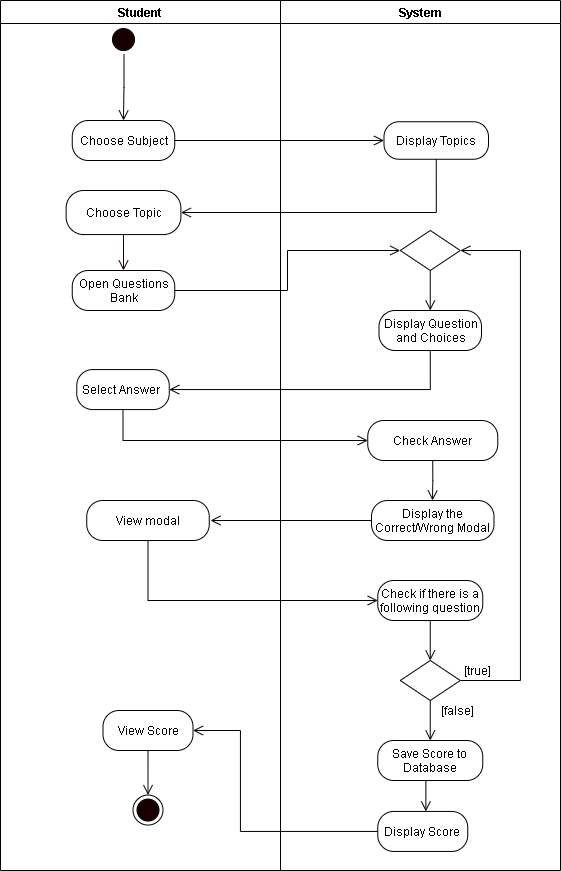

The diagram above was exported from draw.io. Its source (the exported page's mxGraphModel, read from the mxfile embedded in the PNG):
<mxGraphModel dx="1089" dy="736" grid="1" gridSize="10" guides="1" tooltips="1" connect="1" arrows="1" fold="1" page="1" pageScale="1" pageWidth="850" pageHeight="1100" math="0" shadow="0">
  <root>
    <mxCell id="rs319yFBnZubur0SZfpG-0" />
    <mxCell id="rs319yFBnZubur0SZfpG-1" parent="rs319yFBnZubur0SZfpG-0" />
    <mxCell id="0v7EWciM_yS-tpHEfJkf-0" value="Student" style="swimlane;startSize=23;" parent="rs319yFBnZubur0SZfpG-1" vertex="1">
      <mxGeometry x="130" y="20" width="280" height="870" as="geometry" />
    </mxCell>
    <mxCell id="OjgIDBqP_f-mNfk16I7Z-38" style="edgeStyle=orthogonalEdgeStyle;rounded=0;orthogonalLoop=1;jettySize=auto;html=1;exitX=0.5;exitY=1;exitDx=0;exitDy=0;entryX=0.5;entryY=0;entryDx=0;entryDy=0;endArrow=open;endFill=0;endSize=8;" parent="0v7EWciM_yS-tpHEfJkf-0" source="OjgIDBqP_f-mNfk16I7Z-34" target="OjgIDBqP_f-mNfk16I7Z-37" edge="1">
      <mxGeometry relative="1" as="geometry" />
    </mxCell>
    <mxCell id="OjgIDBqP_f-mNfk16I7Z-34" value="View Score" style="rounded=1;whiteSpace=wrap;html=1;arcSize=40;" parent="0v7EWciM_yS-tpHEfJkf-0" vertex="1">
      <mxGeometry x="102.52000000000001" y="709.9999999999998" width="90" height="40" as="geometry" />
    </mxCell>
    <mxCell id="OjgIDBqP_f-mNfk16I7Z-37" value="" style="ellipse;html=1;shape=endState;fillColor=#190000;" parent="0v7EWciM_yS-tpHEfJkf-0" vertex="1">
      <mxGeometry x="132.51999999999998" y="794.5699999999999" width="30" height="30" as="geometry" />
    </mxCell>
    <mxCell id="anxvFn-9Zx2DVc0jyh4--80" value="Open Questions Bank" style="rounded=1;whiteSpace=wrap;html=1;arcSize=40;" parent="0v7EWciM_yS-tpHEfJkf-0" vertex="1">
      <mxGeometry x="71.74999999999997" y="270" width="102.5" height="40" as="geometry" />
    </mxCell>
    <mxCell id="0v7EWciM_yS-tpHEfJkf-4" value="Choose Topic" style="rounded=1;whiteSpace=wrap;html=1;arcSize=40;" parent="0v7EWciM_yS-tpHEfJkf-0" vertex="1">
      <mxGeometry x="65.63" y="190" width="114.75" height="44.07" as="geometry" />
    </mxCell>
    <mxCell id="0v7EWciM_yS-tpHEfJkf-43" style="edgeStyle=orthogonalEdgeStyle;rounded=0;orthogonalLoop=1;jettySize=auto;html=1;exitX=0.5;exitY=1;exitDx=0;exitDy=0;entryX=0.5;entryY=0;entryDx=0;entryDy=0;fontColor=#FFFFFF;endArrow=open;endFill=0;endSize=8;strokeColor=#190000;" parent="0v7EWciM_yS-tpHEfJkf-0" source="0v7EWciM_yS-tpHEfJkf-4" target="anxvFn-9Zx2DVc0jyh4--80" edge="1">
      <mxGeometry relative="1" as="geometry">
        <mxPoint x="382.5" y="250" as="targetPoint" />
      </mxGeometry>
    </mxCell>
    <mxCell id="ej2fojRzpPCsZeqB4AZi-0" value="Choose Subject" style="rounded=1;whiteSpace=wrap;html=1;arcSize=40;" parent="0v7EWciM_yS-tpHEfJkf-0" vertex="1">
      <mxGeometry x="71.75" y="120" width="102.5" height="40" as="geometry" />
    </mxCell>
    <mxCell id="qZTmavq1d73Z3mUZysEt-4" value="View modal" style="rounded=1;whiteSpace=wrap;html=1;arcSize=40;" vertex="1" parent="0v7EWciM_yS-tpHEfJkf-0">
      <mxGeometry x="86.26999999999998" y="500" width="122.5" height="40" as="geometry" />
    </mxCell>
    <mxCell id="0v7EWciM_yS-tpHEfJkf-17" value="System" style="swimlane;" parent="rs319yFBnZubur0SZfpG-1" vertex="1">
      <mxGeometry x="410" y="20" width="280" height="870" as="geometry" />
    </mxCell>
    <mxCell id="e7fW_4zhSRnanliH32yh-8" value="Save Score to Database" style="rounded=1;whiteSpace=wrap;html=1;arcSize=40;" parent="0v7EWciM_yS-tpHEfJkf-17" vertex="1">
      <mxGeometry x="97.25999999999998" y="740.0000000000001" width="105.02" height="40" as="geometry" />
    </mxCell>
    <mxCell id="e7fW_4zhSRnanliH32yh-7" style="edgeStyle=orthogonalEdgeStyle;rounded=0;orthogonalLoop=1;jettySize=auto;html=1;exitX=0.5;exitY=1;exitDx=0;exitDy=0;entryX=0.5;entryY=0;entryDx=0;entryDy=0;endArrow=open;endFill=0;endSize=8;" parent="0v7EWciM_yS-tpHEfJkf-17" source="e7fW_4zhSRnanliH32yh-8" edge="1">
      <mxGeometry relative="1" as="geometry">
        <mxPoint x="145.3600000000002" y="810.9300000000001" as="targetPoint" />
      </mxGeometry>
    </mxCell>
    <mxCell id="anxvFn-9Zx2DVc0jyh4--94" value="Display the Correct/Wrong Modal" style="rounded=1;whiteSpace=wrap;html=1;arcSize=40;" parent="0v7EWciM_yS-tpHEfJkf-17" vertex="1">
      <mxGeometry x="91.01999999999998" y="500" width="122.5" height="40" as="geometry" />
    </mxCell>
    <mxCell id="anxvFn-9Zx2DVc0jyh4--96" value="Display Question and Choices" style="rounded=1;whiteSpace=wrap;html=1;arcSize=40;" parent="0v7EWciM_yS-tpHEfJkf-17" vertex="1">
      <mxGeometry x="98.51999999999998" y="310" width="102.5" height="40" as="geometry" />
    </mxCell>
    <mxCell id="anxvFn-9Zx2DVc0jyh4--97" style="edgeStyle=orthogonalEdgeStyle;rounded=0;jumpStyle=arc;jumpSize=14;orthogonalLoop=1;jettySize=auto;html=1;exitX=0.5;exitY=1;exitDx=0;exitDy=0;endArrow=open;endFill=0;startSize=9;endSize=8;" parent="0v7EWciM_yS-tpHEfJkf-17" source="anxvFn-9Zx2DVc0jyh4--98" target="anxvFn-9Zx2DVc0jyh4--96" edge="1">
      <mxGeometry relative="1" as="geometry" />
    </mxCell>
    <mxCell id="anxvFn-9Zx2DVc0jyh4--98" value="" style="rhombus;whiteSpace=wrap;html=1;" parent="0v7EWciM_yS-tpHEfJkf-17" vertex="1">
      <mxGeometry x="119.76999999999998" y="230" width="60" height="40" as="geometry" />
    </mxCell>
    <mxCell id="anxvFn-9Zx2DVc0jyh4--99" style="edgeStyle=orthogonalEdgeStyle;rounded=0;orthogonalLoop=1;jettySize=auto;html=1;exitX=0.5;exitY=1;exitDx=0;exitDy=0;endArrow=open;endFill=0;endSize=8;" parent="0v7EWciM_yS-tpHEfJkf-17" source="anxvFn-9Zx2DVc0jyh4--100" edge="1">
      <mxGeometry relative="1" as="geometry">
        <mxPoint x="152" y="500" as="targetPoint" />
      </mxGeometry>
    </mxCell>
    <mxCell id="anxvFn-9Zx2DVc0jyh4--100" value="Check Answer" style="rounded=1;whiteSpace=wrap;html=1;arcSize=40;" parent="0v7EWciM_yS-tpHEfJkf-17" vertex="1">
      <mxGeometry x="87.27" y="420" width="130" height="40" as="geometry" />
    </mxCell>
    <mxCell id="OjgIDBqP_f-mNfk16I7Z-36" value="Display Score" style="rounded=1;whiteSpace=wrap;html=1;arcSize=40;" parent="0v7EWciM_yS-tpHEfJkf-17" vertex="1">
      <mxGeometry x="97.25999999999998" y="810.9300000000001" width="90" height="40" as="geometry" />
    </mxCell>
    <mxCell id="ej2fojRzpPCsZeqB4AZi-1" value="Display Topics" style="rounded=1;whiteSpace=wrap;html=1;arcSize=40;" parent="0v7EWciM_yS-tpHEfJkf-17" vertex="1">
      <mxGeometry x="103.52" y="121.25" width="104.46" height="37.5" as="geometry" />
    </mxCell>
    <mxCell id="qZTmavq1d73Z3mUZysEt-0" style="edgeStyle=orthogonalEdgeStyle;rounded=0;orthogonalLoop=1;jettySize=auto;html=1;exitX=0.5;exitY=1;exitDx=0;exitDy=0;endArrow=open;endFill=0;endSize=8;" edge="1" parent="0v7EWciM_yS-tpHEfJkf-17" source="anxvFn-9Zx2DVc0jyh4--85" target="e7fW_4zhSRnanliH32yh-8">
      <mxGeometry relative="1" as="geometry" />
    </mxCell>
    <mxCell id="qZTmavq1d73Z3mUZysEt-1" style="edgeStyle=orthogonalEdgeStyle;rounded=0;orthogonalLoop=1;jettySize=auto;html=1;exitX=1;exitY=0.5;exitDx=0;exitDy=0;entryX=1;entryY=0.5;entryDx=0;entryDy=0;endArrow=open;endFill=0;endSize=8;" edge="1" parent="0v7EWciM_yS-tpHEfJkf-17" source="anxvFn-9Zx2DVc0jyh4--85" target="anxvFn-9Zx2DVc0jyh4--98">
      <mxGeometry relative="1" as="geometry">
        <Array as="points">
          <mxPoint x="240" y="680" />
          <mxPoint x="240" y="250" />
        </Array>
      </mxGeometry>
    </mxCell>
    <mxCell id="anxvFn-9Zx2DVc0jyh4--85" value="" style="rhombus;whiteSpace=wrap;html=1;" parent="0v7EWciM_yS-tpHEfJkf-17" vertex="1">
      <mxGeometry x="119.76999999999998" y="660.0000000000001" width="60" height="40" as="geometry" />
    </mxCell>
    <mxCell id="qZTmavq1d73Z3mUZysEt-6" style="edgeStyle=orthogonalEdgeStyle;rounded=0;orthogonalLoop=1;jettySize=auto;html=1;exitX=0.5;exitY=1;exitDx=0;exitDy=0;entryX=0.5;entryY=0;entryDx=0;entryDy=0;endArrow=open;endFill=0;endSize=8;" edge="1" parent="0v7EWciM_yS-tpHEfJkf-17" source="qZTmavq1d73Z3mUZysEt-2" target="anxvFn-9Zx2DVc0jyh4--85">
      <mxGeometry relative="1" as="geometry" />
    </mxCell>
    <mxCell id="qZTmavq1d73Z3mUZysEt-2" value="Check if there is a following question" style="rounded=1;whiteSpace=wrap;html=1;arcSize=40;" vertex="1" parent="0v7EWciM_yS-tpHEfJkf-17">
      <mxGeometry x="97.25999999999999" y="580" width="105.02" height="40" as="geometry" />
    </mxCell>
    <mxCell id="qZTmavq1d73Z3mUZysEt-7" value="[true]" style="text;html=1;align=center;verticalAlign=middle;resizable=0;points=[];autosize=1;strokeColor=none;" vertex="1" parent="0v7EWciM_yS-tpHEfJkf-17">
      <mxGeometry x="177.26999999999998" y="660" width="40" height="20" as="geometry" />
    </mxCell>
    <mxCell id="qZTmavq1d73Z3mUZysEt-8" value="[false]" style="text;html=1;align=center;verticalAlign=middle;resizable=0;points=[];autosize=1;strokeColor=none;" vertex="1" parent="0v7EWciM_yS-tpHEfJkf-17">
      <mxGeometry x="152.5" y="700" width="50" height="20" as="geometry" />
    </mxCell>
    <mxCell id="OjgIDBqP_f-mNfk16I7Z-33" style="edgeStyle=orthogonalEdgeStyle;rounded=0;orthogonalLoop=1;jettySize=auto;html=1;exitX=0;exitY=0.5;exitDx=0;exitDy=0;endArrow=open;endFill=0;endSize=8;entryX=1;entryY=0.5;entryDx=0;entryDy=0;" parent="rs319yFBnZubur0SZfpG-1" source="OjgIDBqP_f-mNfk16I7Z-36" target="OjgIDBqP_f-mNfk16I7Z-34" edge="1">
      <mxGeometry relative="1" as="geometry">
        <mxPoint x="370" y="833.36" as="targetPoint" />
        <mxPoint x="717.2700000000002" y="776.36" as="sourcePoint" />
        <Array as="points">
          <mxPoint x="370" y="851" />
          <mxPoint x="370" y="750" />
        </Array>
      </mxGeometry>
    </mxCell>
    <mxCell id="0v7EWciM_yS-tpHEfJkf-1" value="" style="ellipse;html=1;shape=startState;fillColor=#190000;" parent="rs319yFBnZubur0SZfpG-1" vertex="1">
      <mxGeometry x="238" y="44.07" width="30" height="30" as="geometry" />
    </mxCell>
    <mxCell id="0v7EWciM_yS-tpHEfJkf-2" value="" style="edgeStyle=orthogonalEdgeStyle;html=1;verticalAlign=bottom;endArrow=open;endSize=8;entryX=0.5;entryY=0;entryDx=0;entryDy=0;rounded=0;" parent="rs319yFBnZubur0SZfpG-1" target="ej2fojRzpPCsZeqB4AZi-0" edge="1">
      <mxGeometry relative="1" as="geometry">
        <mxPoint x="253.5" y="114.07" as="targetPoint" />
        <mxPoint x="253.5" y="74.07" as="sourcePoint" />
      </mxGeometry>
    </mxCell>
    <mxCell id="anxvFn-9Zx2DVc0jyh4--81" value="Select Answer&amp;nbsp;" style="rounded=1;whiteSpace=wrap;html=1;arcSize=40;" parent="rs319yFBnZubur0SZfpG-1" vertex="1">
      <mxGeometry x="206.26999999999998" y="389.07" width="92.5" height="40" as="geometry" />
    </mxCell>
    <mxCell id="anxvFn-9Zx2DVc0jyh4--105" value="" style="edgeStyle=orthogonalEdgeStyle;rounded=0;orthogonalLoop=1;jettySize=auto;html=1;exitX=1;exitY=0.5;exitDx=0;exitDy=0;endArrow=open;endFill=0;endSize=8;entryX=0;entryY=0.5;entryDx=0;entryDy=0;" parent="rs319yFBnZubur0SZfpG-1" source="anxvFn-9Zx2DVc0jyh4--80" target="anxvFn-9Zx2DVc0jyh4--98" edge="1">
      <mxGeometry relative="1" as="geometry">
        <mxPoint x="319.77" y="350" as="sourcePoint" />
        <mxPoint x="544.8199999999999" y="410" as="targetPoint" />
      </mxGeometry>
    </mxCell>
    <mxCell id="anxvFn-9Zx2DVc0jyh4--109" style="edgeStyle=orthogonalEdgeStyle;rounded=0;orthogonalLoop=1;jettySize=auto;html=1;exitX=0.5;exitY=1;exitDx=0;exitDy=0;entryX=0;entryY=0.5;entryDx=0;entryDy=0;endArrow=open;endFill=0;endSize=8;" parent="rs319yFBnZubur0SZfpG-1" source="anxvFn-9Zx2DVc0jyh4--81" target="anxvFn-9Zx2DVc0jyh4--100" edge="1">
      <mxGeometry relative="1" as="geometry" />
    </mxCell>
    <mxCell id="anxvFn-9Zx2DVc0jyh4--102" style="edgeStyle=orthogonalEdgeStyle;rounded=0;orthogonalLoop=1;jettySize=auto;html=1;exitX=0.5;exitY=1;exitDx=0;exitDy=0;entryX=1;entryY=0.5;entryDx=0;entryDy=0;endArrow=open;endFill=0;endSize=8;" parent="rs319yFBnZubur0SZfpG-1" source="anxvFn-9Zx2DVc0jyh4--96" target="anxvFn-9Zx2DVc0jyh4--81" edge="1">
      <mxGeometry relative="1" as="geometry" />
    </mxCell>
    <mxCell id="ej2fojRzpPCsZeqB4AZi-2" style="edgeStyle=orthogonalEdgeStyle;rounded=0;orthogonalLoop=1;jettySize=auto;html=1;exitX=1;exitY=0.5;exitDx=0;exitDy=0;entryX=0;entryY=0.5;entryDx=0;entryDy=0;endArrow=open;endFill=0;endSize=8;" parent="rs319yFBnZubur0SZfpG-1" source="ej2fojRzpPCsZeqB4AZi-0" target="ej2fojRzpPCsZeqB4AZi-1" edge="1">
      <mxGeometry relative="1" as="geometry" />
    </mxCell>
    <mxCell id="ej2fojRzpPCsZeqB4AZi-3" style="edgeStyle=orthogonalEdgeStyle;rounded=0;orthogonalLoop=1;jettySize=auto;html=1;exitX=0.5;exitY=1;exitDx=0;exitDy=0;entryX=1;entryY=0.5;entryDx=0;entryDy=0;endArrow=open;endFill=0;endSize=8;" parent="rs319yFBnZubur0SZfpG-1" source="ej2fojRzpPCsZeqB4AZi-1" target="0v7EWciM_yS-tpHEfJkf-4" edge="1">
      <mxGeometry relative="1" as="geometry" />
    </mxCell>
    <mxCell id="qZTmavq1d73Z3mUZysEt-3" style="edgeStyle=orthogonalEdgeStyle;rounded=0;orthogonalLoop=1;jettySize=auto;html=1;exitX=0;exitY=0.5;exitDx=0;exitDy=0;endArrow=open;endFill=0;endSize=8;" edge="1" parent="rs319yFBnZubur0SZfpG-1" source="anxvFn-9Zx2DVc0jyh4--94">
      <mxGeometry relative="1" as="geometry">
        <mxPoint x="340" y="540" as="targetPoint" />
      </mxGeometry>
    </mxCell>
    <mxCell id="qZTmavq1d73Z3mUZysEt-5" style="edgeStyle=orthogonalEdgeStyle;rounded=0;orthogonalLoop=1;jettySize=auto;html=1;exitX=0.5;exitY=1;exitDx=0;exitDy=0;entryX=0;entryY=0.5;entryDx=0;entryDy=0;endArrow=open;endFill=0;endSize=8;" edge="1" parent="rs319yFBnZubur0SZfpG-1" source="qZTmavq1d73Z3mUZysEt-4" target="qZTmavq1d73Z3mUZysEt-2">
      <mxGeometry relative="1" as="geometry" />
    </mxCell>
  </root>
</mxGraphModel>